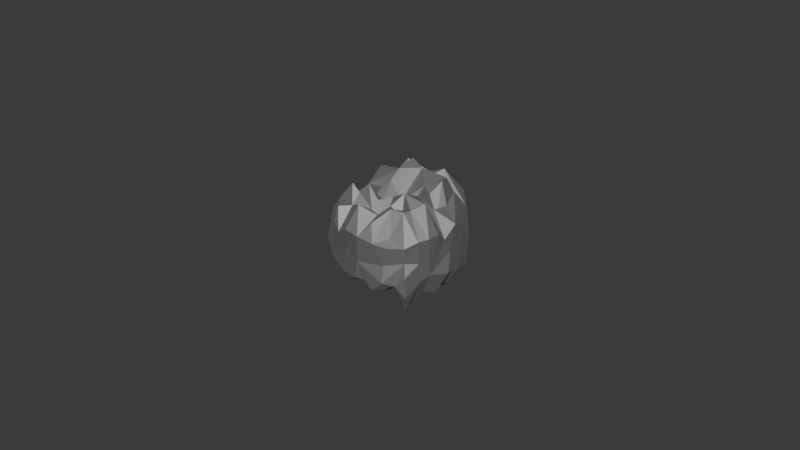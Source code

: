 # Source: silver_nugget.blend  (saved by Blender 4.2.66; exported with 4.5.12 LTS)
import bpy
from mathutils import Matrix  # noqa: F401  (used for matrix-valued properties, if any)

bpy.ops.wm.read_factory_settings(use_empty=True)
scene = bpy.context.scene
scene.name = 'Scene'

# ---- collections
col_collection = bpy.data.collections.new('Collection'); scene.collection.children.link(col_collection)

# ---- materials (node trees are filled in below, after node groups)
mat_silver = bpy.data.materials.new('silver')

# ---- material node trees
mat_silver.use_nodes = True; mat_silver.node_tree.nodes.clear()
_N = mat_silver.node_tree.nodes; _L = mat_silver.node_tree.links
n0 = _N.new('ShaderNodeBsdfPrincipled'); n0.name = 'Principled BSDF'; n0.location = (10, 300)
n0.inputs[0].default_value = (0.3791, 0.3791, 0.3791, 1.0)
n0.inputs[1].default_value = 1.0
n0.inputs[2].default_value = 0.7047
n1 = _N.new('ShaderNodeOutputMaterial'); n1.name = 'Material Output'; n1.location = (300, 300)
_L.new(n0.outputs[0], n1.inputs[0])
n1.is_active_output = True

# ---- world
world_world = bpy.data.worlds.new('World'); scene.world = world_world
world_world.use_nodes = True; world_world.node_tree.nodes.clear()
_N = world_world.node_tree.nodes; _L = world_world.node_tree.links
n0 = _N.new('ShaderNodeOutputWorld'); n0.name = 'World Output'; n0.location = (300, 300)
n1 = _N.new('ShaderNodeBackground'); n1.name = 'Background'; n1.location = (10, 300)
n1.inputs[0].default_value = (0.05088, 0.05088, 0.05088, 1.0)
_L.new(n1.outputs[0], n0.inputs[0])
n0.is_active_output = True
world_world.color = (0.05088, 0.05088, 0.05088)
world_world.sun_shadow_jitter_overblur = 0.0

# ---- meshes
me_cube_001 = bpy.data.meshes.new('Cube.001')
me_cube_001.from_pydata([(-0.03344, 0.002435, -0.006455), (-0.0395, -0.01341, -0.0009684), (-0.0281, -0.02801, -0.001428), (-0.02504, 0.03635, -0.0009696), (0.0278, 0.03079, 0.02134), (0.04432, 0.03803, -0.004643), (0.04171, -0.01682, -0.004945), (0.0345, -0.000267, -0.007037), (0.03397, 0.01796, -0.003992), (0.0322, 0.01905, 0.02208), (0.03858, 0.0002712, 0.01666), (0.03936, -0.03671, -0.00824), (0.009931, -0.03282, -0.000415), (0.01575, -0.04052, -0.002466), (0.02888, -0.03398, -0.005494), (-0.01062, -0.05338, 0.01252), (0.05449, 0.008856, 0.01311), (0.03227, 0.04869, 0.01639), (-0.04667, -0.02851, 0.0123), (-0.04658, 0.03043, 0.001349), (-0.0282, -0.03896, -0.002848), (0.0385, 0.05008, 0.0009425), (0.04748, 0.03398, 0.006277), (0.0002895, -0.05492, -0.0001392), (-0.03849, -0.04022, 0.01151), (-0.03699, -0.03104, 0.01634), (-0.04159, -0.01779, 0.01363), (-0.05423, 0.006451, 0.01255), (-0.04454, 0.01303, 0.01148), (-0.03195, 0.0205, 0.01825), (-0.05203, 0.02012, 0.0116), (-0.05136, 0.0291, 0.009856), (-0.03545, 0.02691, 0.01842), (-0.03274, 0.03317, 0.01609), (-0.02255, 0.04147, 0.02131), (-0.01319, 0.03717, 0.01526), (-0.003019, 0.05765, 0.01587), (-0.004641, 0.04815, 0.01846), (0.006985, 0.03765, 0.01964), (0.01432, 0.04541, 0.02113), (0.02142, 0.03841, 0.01748), (0.03633, 0.03011, 0.0182), (0.04118, 0.0137, 0.01635), (0.05296, -0.01136, 0.01221), (0.04187, -0.01511, 0.02029), (0.05066, -0.0211, 0.01196), (0.03331, -0.02309, 0.01848), (0.0309, -0.02962, 0.01864), (0.02562, -0.04002, 0.01188), (0.02848, -0.04798, 0.01044), (0.01279, -0.0474, 0.01595), (-0.008721, -0.03899, 0.01812), (-0.02161, -0.0498, 0.01031), (-0.02936, -0.0411, 0.01595), (-0.02006, -0.03382, 0.01618), (0.02786, 0.02451, -0.006147), (-0.02709, 0.02523, -0.002862), (-0.004116, 0.01621, -0.002645), (0.002103, 0.02146, -0.0003013), (-0.03503, 0.01323, -0.0005954), (0.01801, 0.0125, -0.004645), (-0.02427, 0.01572, -0.005528), (0.02787, 0.01078, -0.0002258), (0.008922, 0.003238, -0.007304), (-0.01176, 0.007166, -0.0005872), (-0.02352, -0.009379, -0.002337), (-0.0007434, -0.005561, -0.004775), (0.01964, -0.007339, -0.004939), (0.01505, -0.01539, -0.002119), (-0.004113, -0.01819, -0.002205), (-0.01458, -0.01295, -0.0008891), (0.02808, -0.02284, -0.006381), (0.01681, -0.02369, -0.003317), (1.221e-05, 0.03621, 0.01461), (-0.02239, 0.02563, 0.01923), (0.003556, 0.02866, 0.02223), (-0.007739, 0.0302, 0.02397), (0.01785, 0.01404, 0.01994), (-0.008052, 0.01224, 0.0228), (-0.02933, 0.0138, 0.02167), (0.02692, 0.009504, 0.01889), (0.001517, 0.002753, 0.01514), (0.03561, 0.008344, 0.01339), (-0.03451, 0.003095, 0.0169), (-0.01556, 0.006878, 0.01727), (-0.009017, 0.002654, 0.02045), (0.02929, -0.005677, 0.02011), (-0.005912, -0.01045, 0.016), (0.008759, 0.001832, 0.01353), (0.007991, -0.01474, 0.01905), (0.02049, -0.01522, 0.02133), (-0.01597, -0.007661, 0.01715), (-0.02812, -0.01128, 0.01492), (-0.01338, -0.02022, 0.02143), (-0.002887, -0.02095, 0.01784), (0.007636, -0.02504, 0.01362), (-0.02041, -0.02438, 0.01886), (0.02454, -0.02381, 0.0157), (0.01523, -0.02613, 0.01855), (-0.02812, -0.02419, 0.02079), (-0.002713, -0.02913, 0.01605), (0.02063, -0.03333, 0.01895), (0.007333, -0.03449, 0.01608), (0.04211, -0.04092, 0.002198), (0.03973, -0.03915, 0.01023), (0.03926, -0.03796, 0.005818), (0.02538, -0.04826, 0.00511), (0.002674, -0.05439, 0.004767), (0.01732, -0.05205, 0.01101), (-0.0119, -0.05194, 0.006377), (0.003175, -0.05451, 0.012), (-0.02974, -0.0463, 0.01213), (-0.03228, -0.04536, 0.003351), (0.04349, 0.03706, 0.01423), (0.05378, 0.02096, 0.01127), (0.0553, 0.001298, 0.006363), (0.0549, 0.01699, 0.003637), (0.05731, -0.002837, 0.0003566), (0.05353, -0.003816, 0.01001), (0.04667, -0.02951, 0.01173), (0.0465, -0.02842, 0.005397), (-0.04327, 0.04332, 0.008103), (-0.0373, 0.05381, 0.01177), (-0.03369, 0.04833, 0.01361), (-0.02905, 0.05711, 0.0022), (-0.01812, 0.0577, 0.006302), (-0.008136, 0.05949, 0.01244), (-0.01018, 0.0614, 0.008859), (0.009726, 0.06143, 0.008118), (0.01952, 0.05632, 0.01126), (0.03717, 0.04945, 0.009313), (-0.03919, -0.04431, 0.005843), (-0.05045, -0.02773, 0.005281), (-0.051, -0.01857, 0.01053), (-0.05358, -0.0154, 0.004556), (-0.05334, -0.008087, 0.009181), (-0.05689, 0.001667, 0.006581), (-0.05345, 0.01419, 0.0041), (-0.04447, 0.03562, 0.005555), (-0.03856, -0.03971, 0.0001682), (-0.04736, -0.02686, 0.0009097), (-0.05304, -0.01341, -0.002729), (-0.04884, 0.002272, -0.003877), (-0.05357, 0.007767, 0.0003487), (-0.0348, 0.03619, -0.004241), (-0.03361, 0.04713, -0.0007763), (0.005345, 0.04948, -6.735e-05), (-0.01578, 0.05475, -9.396e-05), (0.0008705, 0.04083, -0.003789), (0.01315, 0.03471, -0.003631), (0.007443, 0.05548, 0.0007046), (0.01865, 0.05433, 0.001247), (0.01372, 0.04475, -7.114e-07), (0.03076, 0.04915, -0.002805), (0.02549, 0.0336, -0.0009026), (0.03511, 0.03234, -0.003306), (0.03933, 0.02378, -0.00123), (0.04693, 0.03022, -0.002733), (0.04717, 0.01042, -0.005622), (0.05499, 0.01246, -0.001088), (0.04787, 0.0005976, -0.004004), (0.05493, 0.005351, 4.013e-05), (0.04893, -0.01008, -0.005453), (0.05086, -0.01851, 0.001292), (0.03541, -0.02509, -0.00813), (0.04776, -0.0264, 0.0002827), (0.0426, -0.04132, -0.003651), (0.03358, -0.04374, -0.0005471), (0.02582, -0.05087, 0.0004179), (0.01606, -0.05222, -0.002706), (0.008157, -0.05298, -0.0001504), (-0.003245, -0.04133, -0.001625), (-0.01496, -0.05282, 0.0001291), (-0.01226, -0.04845, -0.002795), (-0.02551, -0.04893, 0.0008654), (-0.01253, -0.03784, -0.0003305), (-0.01246, -0.0273, -0.005518)], [], [(25, 18, 24), (25, 99, 26), (99, 92, 26), (26, 133, 18), (26, 27, 133), (26, 83, 28), (83, 29, 28), (29, 32, 30), (26, 92, 83), (33, 122, 31), (135, 27, 136), (33, 123, 122), (34, 35, 37), (35, 73, 38), (38, 39, 37), (37, 39, 36), (39, 17, 36), (38, 40, 39), (39, 113, 17), (4, 41, 40), (40, 41, 113), (113, 41, 16), (113, 16, 114), (41, 9, 42), (42, 10, 16), (118, 44, 43), (46, 47, 119), (119, 47, 104), (47, 48, 104), (10, 86, 118), (45, 119, 163), (47, 101, 48), (101, 50, 108), (98, 102, 110), (110, 51, 15), (15, 54, 52), (54, 53, 52), (53, 25, 24), (101, 98, 50), (154, 58, 149), (55, 60, 154), (149, 58, 57), (56, 57, 61), (56, 61, 59), (8, 62, 60), (60, 57, 58), (61, 0, 59), (8, 7, 62), (63, 64, 57), (63, 66, 64), (63, 67, 66), (69, 176, 70), (68, 67, 72), (67, 71, 72), (69, 72, 176), (12, 171, 176), (155, 55, 154), (72, 14, 13), (171, 175, 176), (176, 20, 2), (4, 77, 9), (29, 79, 74), (9, 77, 80), (75, 81, 77), (75, 78, 81), (79, 78, 74), (9, 80, 82), (79, 83, 78), (80, 77, 86), (77, 81, 88), (78, 83, 84), (77, 88, 86), (83, 91, 84), (80, 86, 10), (84, 91, 85), (85, 87, 81), (83, 92, 91), (81, 89, 88), (86, 88, 90), (87, 89, 81), (90, 44, 86), (93, 94, 87), (91, 92, 93), (89, 95, 90), (94, 95, 89), (92, 99, 96), (100, 95, 94), (94, 93, 100), (93, 96, 100), (98, 101, 97), (95, 102, 98), (100, 102, 95), (101, 47, 46), (96, 99, 54), (100, 54, 51), (33, 74, 35), (80, 10, 82), (103, 167, 166), (105, 168, 167), (104, 106, 105), (168, 107, 169), (107, 170, 169), (108, 110, 107), (107, 109, 172), (109, 52, 112), (52, 111, 112), (131, 139, 112), (21, 22, 5), (22, 116, 157), (22, 114, 116), (114, 115, 116), (115, 117, 116), (116, 117, 161), (115, 163, 117), (163, 120, 165), (120, 119, 105), (119, 104, 105), (121, 124, 138), (121, 122, 124), (122, 126, 127), (122, 125, 124), (122, 127, 125), (126, 128, 127), (126, 129, 128), (126, 36, 129), (128, 129, 151), (129, 130, 21), (31, 122, 121), (130, 113, 22), (131, 140, 139), (24, 133, 132), (140, 132, 134), (133, 134, 132), (133, 135, 134), (135, 136, 134), (134, 143, 141), (136, 137, 134), (136, 31, 137), (30, 31, 136), (31, 121, 138), (138, 145, 19), (140, 134, 141), (140, 1, 2), (140, 141, 1), (141, 0, 1), (142, 59, 0), (20, 140, 2), (137, 19, 143), (145, 3, 144), (3, 145, 147), (147, 146, 3), (146, 148, 3), (148, 152, 149), (151, 153, 152), (149, 153, 154), (153, 5, 154), (5, 155, 154), (153, 21, 5), (155, 157, 156), (155, 8, 55), (156, 8, 155), (157, 158, 156), (158, 7, 8), (159, 158, 157), (159, 161, 160), (117, 163, 162), (163, 165, 6), (165, 11, 164), (165, 166, 11), (22, 157, 5), (6, 164, 71), (11, 167, 14), (167, 13, 14), (167, 169, 13), (13, 171, 12), (170, 171, 13), (23, 173, 170), (23, 172, 173), (173, 174, 175), (172, 174, 173), (112, 174, 172), (174, 20, 175), (18, 25, 26), (133, 27, 135), (26, 28, 27), (30, 27, 28), (28, 29, 30), (30, 32, 31), (29, 74, 32), (31, 32, 33), (83, 79, 29), (136, 27, 30), (33, 34, 123), (34, 33, 35), (123, 34, 36), (126, 123, 36), (36, 34, 37), (37, 35, 38), (38, 4, 40), (39, 40, 113), (32, 74, 33), (41, 4, 9), (41, 42, 16), (42, 82, 10), (16, 10, 118), (118, 86, 44), (43, 44, 45), (44, 46, 45), (45, 46, 119), (42, 9, 82), (104, 48, 49), (49, 48, 108), (48, 101, 108), (108, 50, 110), (50, 98, 110), (102, 51, 110), (15, 51, 54), (52, 53, 111), (111, 53, 24), (53, 54, 25), (54, 99, 25), (56, 149, 57), (154, 60, 58), (55, 8, 60), (60, 63, 57), (61, 57, 64), (0, 61, 64), (62, 7, 60), (64, 65, 0), (65, 64, 70), (64, 66, 70), (60, 67, 63), (60, 7, 67), (0, 65, 1), (66, 67, 68), (70, 66, 69), (68, 69, 66), (67, 7, 6), (65, 70, 2), (67, 6, 71), (69, 68, 72), (70, 176, 2), (72, 71, 14), (176, 72, 12), (56, 148, 149), (12, 72, 13), (65, 2, 1), (4, 38, 75), (73, 76, 75), (4, 75, 77), (76, 74, 78), (75, 76, 78), (78, 84, 85), (81, 78, 85), (85, 91, 87), (88, 89, 90), (89, 87, 94), (87, 91, 93), (44, 90, 46), (90, 95, 98), (93, 92, 96), (90, 97, 46), (90, 98, 97), (97, 101, 46), (100, 51, 102), (100, 96, 54), (38, 73, 75), (35, 76, 73), (35, 74, 76), (103, 105, 167), (105, 106, 168), (104, 49, 106), (49, 108, 106), (168, 106, 107), (106, 108, 107), (107, 110, 109), (110, 15, 109), (23, 107, 172), (109, 15, 52), (172, 109, 112), (112, 111, 131), (111, 24, 131), (174, 112, 139), (22, 113, 114), (159, 116, 161), (115, 16, 118), (115, 118, 163), (118, 43, 163), (43, 45, 163), (163, 119, 120), (165, 120, 166), (166, 120, 103), (120, 105, 103), (114, 16, 115), (138, 124, 145), (122, 123, 126), (124, 125, 147), (147, 125, 150), (125, 127, 150), (127, 128, 150), (150, 128, 151), (36, 17, 129), (151, 129, 21), (129, 17, 130), (130, 17, 113), (21, 130, 22), (151, 21, 153), (131, 132, 140), (131, 24, 132), (134, 137, 143), (137, 31, 19), (19, 31, 138), (24, 18, 133), (20, 139, 140), (141, 143, 142), (0, 141, 142), (142, 143, 144), (59, 142, 144), (143, 19, 144), (144, 19, 145), (56, 59, 144), (145, 124, 147), (146, 147, 150), (148, 146, 152), (146, 150, 152), (150, 151, 152), (149, 152, 153), (56, 144, 3), (3, 148, 56), (155, 5, 157), (156, 158, 8), (158, 160, 7), (158, 159, 160), (161, 117, 160), (160, 117, 162), (7, 160, 6), (160, 162, 6), (162, 163, 6), (6, 165, 164), (157, 116, 159), (164, 11, 14), (71, 164, 14), (11, 166, 167), (167, 168, 169), (169, 170, 13), (170, 107, 23), (171, 170, 173), (171, 173, 175), (176, 175, 20), (174, 139, 20)])
_uv = me_cube_001.uv_layers.new(name='UVMap')
_uv.uv.foreach_set('vector', [0.6236, 0.01027, 0.6165, 0.03716, 0.6037, 0.005272, 0.6236, 0.01027, 0.6249, 0.03486, 0.6237, 0.06659, 0.6249, 0.03486, 0.625, 0.06693, 0.6237, 0.06659, 0.6237, 0.06659, 0.5995, 0.07121, 0.6165, 0.03716, 0.6237, 0.06659, 0.6031, 0.1403, 0.5995, 0.07121, 0.6237, 0.06659, 0.6249, 0.1468, 0.6228, 0.1647, 0.6249, 0.1468, 0.6249, 0.1999, 0.6228, 0.1647, 0.6249, 0.1999, 0.6241, 0.2218, 0.6072, 0.1819, 0.6237, 0.06659, 0.625, 0.06693, 0.6249, 0.1468, 0.6226, 0.2561, 0.5345, 0.2798, 0.5669, 0.2048, 0.5504, 0.1032, 0.6031, 0.1403, 0.5139, 0.1302, 0.6226, 0.2561, 0.5961, 0.2793, 0.5345, 0.2798, 0.622, 0.3006, 0.6248, 0.3284, 0.622, 0.3593, 0.6248, 0.3284, 0.6249, 0.3752, 0.6244, 0.4041, 0.6244, 0.4041, 0.6224, 0.4223, 0.622, 0.3593, 0.622, 0.3593, 0.6224, 0.4223, 0.609, 0.3642, 0.6224, 0.4223, 0.5967, 0.4658, 0.609, 0.3642, 0.6244, 0.4041, 0.6247, 0.4527, 0.6224, 0.4223, 0.6224, 0.4223, 0.6001, 0.5144, 0.5967, 0.4658, 0.6266, 0.4848, 0.6259, 0.5172, 0.6247, 0.4527, 0.6247, 0.4527, 0.6259, 0.5172, 0.6001, 0.5144, 0.6001, 0.5144, 0.6259, 0.5172, 0.6048, 0.6013, 0.6001, 0.5144, 0.6048, 0.6013, 0.5754, 0.5667, 0.6259, 0.5172, 0.655, 0.5524, 0.6411, 0.5804, 0.6411, 0.5804, 0.6525, 0.621, 0.6048, 0.6013, 0.5972, 0.6359, 0.6391, 0.6759, 0.6032, 0.66, 0.6443, 0.7086, 0.6306, 0.743, 0.5945, 0.7146, 0.5945, 0.7146, 0.6306, 0.743, 0.5785, 0.7465, 0.6306, 0.743, 0.6231, 0.7854, 0.5785, 0.7465, 0.6525, 0.621, 0.6739, 0.6465, 0.5972, 0.6359, 0.6024, 0.6871, 0.5945, 0.7146, 0.4179, 0.6759, 0.6306, 0.743, 0.6248, 0.7931, 0.6231, 0.7854, 0.6248, 0.7931, 0.6202, 0.8318, 0.5913, 0.8246, 0.6249, 0.824, 0.6249, 0.8514, 0.5976, 0.8639, 0.5976, 0.8639, 0.6247, 0.906, 0.6063, 0.9055, 0.6063, 0.9055, 0.6247, 0.951, 0.6027, 0.9365, 0.6247, 0.951, 0.6227, 0.9716, 0.6027, 0.9365, 0.6227, 0.9716, 0.6239, 0.9989, 0.5959, 0.9867, 0.6248, 0.7931, 0.6249, 0.824, 0.6202, 0.8318, 0.3194, 0.5147, 0.2554, 0.5576, 0.2908, 0.5051, 0.3438, 0.5305, 0.3052, 0.5777, 0.3194, 0.5147, 0.2908, 0.5051, 0.2554, 0.5576, 0.235, 0.5725, 0.1446, 0.5285, 0.235, 0.5725, 0.1669, 0.5667, 0.1446, 0.5285, 0.1669, 0.5667, 0.1265, 0.5793, 0.3505, 0.5575, 0.3263, 0.5874, 0.3052, 0.5777, 0.3052, 0.5777, 0.235, 0.5725, 0.2554, 0.5576, 0.1669, 0.5667, 0.1361, 0.6226, 0.1265, 0.5793, 0.3505, 0.5575, 0.3414, 0.6258, 0.3263, 0.5874, 0.272, 0.6143, 0.211, 0.6033, 0.235, 0.5725, 0.272, 0.6143, 0.2449, 0.6434, 0.211, 0.6033, 0.272, 0.6143, 0.2976, 0.6496, 0.2449, 0.6434, 0.2326, 0.6792, 0.2034, 0.7191, 0.2027, 0.6686, 0.2927, 0.6753, 0.2976, 0.6496, 0.3002, 0.708, 0.2976, 0.6496, 0.3448, 0.7114, 0.3002, 0.708, 0.2326, 0.6792, 0.3002, 0.708, 0.2034, 0.7191, 0.2844, 0.7439, 0.2387, 0.7481, 0.2034, 0.7191, 0.3594, 0.5, 0.3438, 0.5305, 0.3194, 0.5147, 0.3002, 0.708, 0.3641, 0.7578, 0.3125, 0.75, 0.2387, 0.7481, 0.2142, 0.75, 0.2034, 0.7191, 0.2034, 0.7191, 0.1527, 0.75, 0.1482, 0.7264, 0.6446, 0.5061, 0.701, 0.576, 0.655, 0.5524, 0.8658, 0.5513, 0.8519, 0.5736, 0.8271, 0.5315, 0.655, 0.5524, 0.701, 0.576, 0.6743, 0.5865, 0.7334, 0.5313, 0.7566, 0.6147, 0.701, 0.576, 0.7334, 0.5313, 0.778, 0.5824, 0.7566, 0.6147, 0.8519, 0.5736, 0.778, 0.5824, 0.8271, 0.5315, 0.655, 0.5524, 0.6743, 0.5865, 0.6554, 0.596, 0.8519, 0.5736, 0.864, 0.6086, 0.778, 0.5824, 0.6743, 0.5865, 0.701, 0.576, 0.6739, 0.6465, 0.701, 0.576, 0.7566, 0.6147, 0.7275, 0.6213, 0.778, 0.5824, 0.864, 0.6086, 0.8015, 0.6004, 0.701, 0.576, 0.7275, 0.6213, 0.6739, 0.6465, 0.864, 0.6086, 0.8041, 0.6493, 0.8015, 0.6004, 0.6743, 0.5865, 0.6739, 0.6465, 0.6525, 0.621, 0.8015, 0.6004, 0.8041, 0.6493, 0.7818, 0.6163, 0.7818, 0.6163, 0.771, 0.6572, 0.7566, 0.6147, 0.864, 0.6086, 0.8465, 0.6705, 0.8041, 0.6493, 0.7566, 0.6147, 0.7292, 0.671, 0.7275, 0.6213, 0.6739, 0.6465, 0.7275, 0.6213, 0.6903, 0.6768, 0.771, 0.6572, 0.7292, 0.671, 0.7566, 0.6147, 0.6903, 0.6768, 0.6391, 0.6759, 0.6739, 0.6465, 0.7964, 0.6922, 0.7586, 0.6878, 0.771, 0.6572, 0.8041, 0.6493, 0.8465, 0.6705, 0.7964, 0.6922, 0.7292, 0.671, 0.7274, 0.7095, 0.6903, 0.6768, 0.7586, 0.6878, 0.7274, 0.7095, 0.7292, 0.671, 0.8465, 0.6705, 0.8579, 0.715, 0.8212, 0.7091, 0.7616, 0.7201, 0.7274, 0.7095, 0.7586, 0.6878, 0.7586, 0.6878, 0.7964, 0.6922, 0.7616, 0.7201, 0.7964, 0.6922, 0.8212, 0.7091, 0.7616, 0.7201, 0.6974, 0.7148, 0.6596, 0.7433, 0.6705, 0.7104, 0.7274, 0.7095, 0.7263, 0.7425, 0.6974, 0.7148, 0.7616, 0.7201, 0.7263, 0.7425, 0.7274, 0.7095, 0.6596, 0.7433, 0.6306, 0.743, 0.6443, 0.7086, 0.8212, 0.7091, 0.8579, 0.715, 0.8297, 0.7451, 0.7616, 0.7201, 0.8297, 0.7451, 0.7867, 0.7492, 0.8398, 0.5, 0.8271, 0.5315, 0.8219, 0.5, 0.6743, 0.5865, 0.6525, 0.621, 0.6554, 0.596, 0.4672, 0.7481, 0.411, 0.7728, 0.4046, 0.7466, 0.5154, 0.7473, 0.426, 0.8035, 0.411, 0.7728, 0.5785, 0.7465, 0.4995, 0.7991, 0.5154, 0.7473, 0.426, 0.8035, 0.483, 0.8664, 0.3962, 0.8301, 0.483, 0.8664, 0.3964, 0.85, 0.3962, 0.8301, 0.5913, 0.8246, 0.5976, 0.8639, 0.483, 0.8664, 0.483, 0.8664, 0.5103, 0.9088, 0.4085, 0.9165, 0.5103, 0.9088, 0.6027, 0.9365, 0.4566, 0.9722, 0.6027, 0.9365, 0.6037, 0.966, 0.4566, 0.9722, 0.4975, 0.9875, 0.3818, 0.9963, 0.4566, 0.9722, 0.4291, 0.4775, 0.5058, 0.5277, 0.3963, 0.5116, 0.5058, 0.5277, 0.4705, 0.5795, 0.3921, 0.5364, 0.5058, 0.5277, 0.5754, 0.5667, 0.4705, 0.5795, 0.5754, 0.5667, 0.5136, 0.6209, 0.4705, 0.5795, 0.5136, 0.6209, 0.4309, 0.6336, 0.4705, 0.5795, 0.4705, 0.5795, 0.4309, 0.6336, 0.4033, 0.6102, 0.5136, 0.6209, 0.4179, 0.6759, 0.4309, 0.6336, 0.4179, 0.6759, 0.5012, 0.7117, 0.3854, 0.7087, 0.5012, 0.7117, 0.5945, 0.7146, 0.5154, 0.7473, 0.5945, 0.7146, 0.5785, 0.7465, 0.5154, 0.7473, 0.5382, 0.2536, 0.4511, 0.3006, 0.4834, 0.2324, 0.5382, 0.2536, 0.5345, 0.2798, 0.4511, 0.3006, 0.5345, 0.2798, 0.5643, 0.3532, 0.5185, 0.3488, 0.5345, 0.2798, 0.4952, 0.3276, 0.4511, 0.3006, 0.5345, 0.2798, 0.5185, 0.3488, 0.4952, 0.3276, 0.5643, 0.3532, 0.5006, 0.4009, 0.5185, 0.3488, 0.5643, 0.3532, 0.5209, 0.4257, 0.5006, 0.4009, 0.5643, 0.3532, 0.609, 0.3642, 0.5209, 0.4257, 0.5006, 0.4009, 0.5209, 0.4257, 0.4422, 0.4294, 0.5209, 0.4257, 0.5139, 0.4769, 0.4291, 0.4775, 0.5669, 0.2048, 0.5345, 0.2798, 0.5382, 0.2536, 0.5139, 0.4769, 0.6001, 0.5144, 0.5058, 0.5277, 0.4863, 0.008484, 0.3921, 0.0443, 0.3817, 0.00272, 0.6037, 0.005272, 0.5995, 0.07121, 0.4828, 0.04652, 0.3921, 0.0443, 0.4828, 0.04652, 0.4856, 0.08194, 0.5995, 0.07121, 0.4856, 0.08194, 0.4828, 0.04652, 0.5995, 0.07121, 0.5504, 0.1032, 0.4856, 0.08194, 0.5504, 0.1032, 0.5139, 0.1302, 0.4856, 0.08194, 0.4856, 0.08194, 0.4015, 0.1466, 0.3993, 0.08956, 0.5139, 0.1302, 0.4646, 0.1653, 0.4856, 0.08194, 0.5139, 0.1302, 0.5669, 0.2048, 0.4646, 0.1653, 0.6072, 0.1819, 0.5669, 0.2048, 0.5139, 0.1302, 0.5669, 0.2048, 0.5382, 0.2536, 0.4834, 0.2324, 0.4834, 0.2324, 0.4013, 0.2747, 0.4117, 0.2156, 0.3921, 0.0443, 0.4856, 0.08194, 0.3993, 0.08956, 0.3921, 0.0443, 0.3762, 0.0781, 0.3753, 0.01672, 0.3921, 0.0443, 0.3993, 0.08956, 0.3762, 0.0781, 0.3993, 0.08956, 0.3753, 0.1286, 0.3762, 0.0781, 0.3823, 0.138, 0.3752, 0.171, 0.3753, 0.1286, 0.3772, 2.179e-05, 0.3921, 0.0443, 0.3753, 0.01672, 0.4646, 0.1653, 0.4117, 0.2156, 0.4015, 0.1466, 0.4013, 0.2747, 0.3765, 0.2837, 0.3795, 0.2519, 0.3765, 0.2837, 0.4013, 0.2747, 0.406, 0.3293, 0.406, 0.3293, 0.3794, 0.3897, 0.3765, 0.2837, 0.3794, 0.3897, 0.376, 0.3787, 0.3765, 0.2837, 0.376, 0.3787, 0.3785, 0.4197, 0.3752, 0.4245, 0.4422, 0.4294, 0.3959, 0.465, 0.3785, 0.4197, 0.3752, 0.4245, 0.3959, 0.465, 0.3756, 0.4713, 0.3959, 0.465, 0.3963, 0.5116, 0.3756, 0.4713, 0.3963, 0.5116, 0.3741, 0.5073, 0.3756, 0.4713, 0.3959, 0.465, 0.4291, 0.4775, 0.3963, 0.5116, 0.3741, 0.5073, 0.3921, 0.5364, 0.369, 0.5414, 0.3741, 0.5073, 0.3505, 0.5575, 0.3438, 0.5305, 0.369, 0.5414, 0.3505, 0.5575, 0.3741, 0.5073, 0.3921, 0.5364, 0.3689, 0.593, 0.369, 0.5414, 0.3689, 0.593, 0.3414, 0.6258, 0.3505, 0.5575, 0.4032, 0.5904, 0.3689, 0.593, 0.3921, 0.5364, 0.4032, 0.5904, 0.4033, 0.6102, 0.3705, 0.6244, 0.4309, 0.6336, 0.4179, 0.6759, 0.3739, 0.657, 0.4179, 0.6759, 0.3854, 0.7087, 0.3656, 0.6873, 0.3854, 0.7087, 0.3804, 0.7448, 0.3661, 0.7203, 0.3854, 0.7087, 0.4046, 0.7466, 0.3804, 0.7448, 0.5058, 0.5277, 0.3921, 0.5364, 0.3963, 0.5116, 0.3656, 0.6873, 0.3661, 0.7203, 0.3448, 0.7114, 0.3804, 0.7448, 0.411, 0.7728, 0.3745, 0.7692, 0.411, 0.7728, 0.3761, 0.8198, 0.3745, 0.7692, 0.411, 0.7728, 0.3962, 0.8301, 0.3761, 0.8198, 0.3761, 0.8198, 0.3761, 0.8863, 0.375, 0.8354, 0.3964, 0.85, 0.3761, 0.8863, 0.3761, 0.8198, 0.4007, 0.8743, 0.38, 0.9136, 0.3964, 0.85, 0.4007, 0.8743, 0.4085, 0.9165, 0.38, 0.9136, 0.38, 0.9136, 0.3877, 0.9503, 0.3757, 0.9194, 0.4085, 0.9165, 0.3877, 0.9503, 0.38, 0.9136, 0.4566, 0.9722, 0.3877, 0.9503, 0.4085, 0.9165, 0.3877, 0.9503, 0.3777, 0.9776, 0.3757, 0.9194, 0.6165, 0.03716, 0.6236, 0.01027, 0.6237, 0.06659, 0.5995, 0.07121, 0.6031, 0.1403, 0.5504, 0.1032, 0.6237, 0.06659, 0.6228, 0.1647, 0.6031, 0.1403, 0.6072, 0.1819, 0.6031, 0.1403, 0.6228, 0.1647, 0.6228, 0.1647, 0.6249, 0.1999, 0.6072, 0.1819, 0.6072, 0.1819, 0.6241, 0.2218, 0.5669, 0.2048, 0.6249, 0.1999, 0.625, 0.2188, 0.6241, 0.2218, 0.5669, 0.2048, 0.6241, 0.2218, 0.6226, 0.2561, 0.6249, 0.1468, 0.625, 0.1719, 0.6249, 0.1999, 0.5139, 0.1302, 0.6031, 0.1403, 0.6072, 0.1819, 0.6226, 0.2561, 0.622, 0.3006, 0.5961, 0.2793, 0.622, 0.3006, 0.6226, 0.2561, 0.6248, 0.3284, 0.5961, 0.2793, 0.622, 0.3006, 0.609, 0.3642, 0.5643, 0.3532, 0.5961, 0.2793, 0.609, 0.3642, 0.609, 0.3642, 0.622, 0.3006, 0.622, 0.3593, 0.622, 0.3593, 0.6248, 0.3284, 0.6244, 0.4041, 0.6244, 0.4041, 0.6266, 0.4848, 0.6247, 0.4527, 0.6224, 0.4223, 0.6247, 0.4527, 0.6001, 0.5144, 0.6241, 0.2218, 0.625, 0.262, 0.6226, 0.2561, 0.6259, 0.5172, 0.6266, 0.4848, 0.655, 0.5524, 0.6259, 0.5172, 0.6411, 0.5804, 0.6048, 0.6013, 0.6411, 0.5804, 0.6554, 0.596, 0.6525, 0.621, 0.6048, 0.6013, 0.6525, 0.621, 0.5972, 0.6359, 0.5972, 0.6359, 0.6739, 0.6465, 0.6391, 0.6759, 0.6032, 0.66, 0.6391, 0.6759, 0.6024, 0.6871, 0.6391, 0.6759, 0.6443, 0.7086, 0.6024, 0.6871, 0.6024, 0.6871, 0.6443, 0.7086, 0.5945, 0.7146, 0.6411, 0.5804, 0.655, 0.5524, 0.6554, 0.596, 0.5785, 0.7465, 0.6231, 0.7854, 0.5906, 0.7913, 0.5906, 0.7913, 0.6231, 0.7854, 0.5913, 0.8246, 0.6231, 0.7854, 0.6248, 0.7931, 0.5913, 0.8246, 0.5913, 0.8246, 0.6202, 0.8318, 0.5976, 0.8639, 0.6202, 0.8318, 0.6249, 0.824, 0.5976, 0.8639, 0.6249, 0.8514, 0.6247, 0.906, 0.5976, 0.8639, 0.6063, 0.9055, 0.6247, 0.906, 0.6247, 0.951, 0.6027, 0.9365, 0.6227, 0.9716, 0.6037, 0.966, 0.6037, 0.966, 0.6227, 0.9716, 0.5959, 0.9867, 0.6227, 0.9716, 0.6247, 0.951, 0.6239, 0.9989, 0.6247, 0.951, 0.625, 0.9788, 0.6239, 0.9989, 0.1446, 0.5285, 0.2908, 0.5051, 0.235, 0.5725, 0.3194, 0.5147, 0.3052, 0.5777, 0.2554, 0.5576, 0.3438, 0.5305, 0.3505, 0.5575, 0.3052, 0.5777, 0.3052, 0.5777, 0.272, 0.6143, 0.235, 0.5725, 0.1669, 0.5667, 0.235, 0.5725, 0.211, 0.6033, 0.1361, 0.6226, 0.1669, 0.5667, 0.211, 0.6033, 0.3263, 0.5874, 0.3414, 0.6258, 0.3052, 0.5777, 0.211, 0.6033, 0.1703, 0.6546, 0.1361, 0.6226, 0.1703, 0.6546, 0.211, 0.6033, 0.2027, 0.6686, 0.211, 0.6033, 0.2449, 0.6434, 0.2027, 0.6686, 0.3052, 0.5777, 0.2976, 0.6496, 0.272, 0.6143, 0.3052, 0.5777, 0.3414, 0.6258, 0.2976, 0.6496, 0.1361, 0.6226, 0.1703, 0.6546, 0.127, 0.6674, 0.2449, 0.6434, 0.2976, 0.6496, 0.2927, 0.6753, 0.2027, 0.6686, 0.2449, 0.6434, 0.2326, 0.6792, 0.2927, 0.6753, 0.2326, 0.6792, 0.2449, 0.6434, 0.2976, 0.6496, 0.3414, 0.6258, 0.3656, 0.6873, 0.1703, 0.6546, 0.2027, 0.6686, 0.1482, 0.7264, 0.2976, 0.6496, 0.3656, 0.6873, 0.3448, 0.7114, 0.2326, 0.6792, 0.2927, 0.6753, 0.3002, 0.708, 0.2027, 0.6686, 0.2034, 0.7191, 0.1482, 0.7264, 0.3002, 0.708, 0.3448, 0.7114, 0.3745, 0.7692, 0.2034, 0.7191, 0.3002, 0.708, 0.2844, 0.7439, 0.1446, 0.5285, 0.2386, 0.5, 0.2908, 0.5051, 0.2844, 0.7439, 0.3002, 0.708, 0.3125, 0.75, 0.1703, 0.6546, 0.1482, 0.7264, 0.127, 0.6674, 0.6446, 0.5061, 0.7144, 0.5017, 0.7334, 0.5313, 0.7505, 0.5002, 0.7785, 0.5291, 0.7334, 0.5313, 0.6446, 0.5061, 0.7334, 0.5313, 0.701, 0.576, 0.7785, 0.5291, 0.8271, 0.5315, 0.778, 0.5824, 0.7334, 0.5313, 0.7785, 0.5291, 0.778, 0.5824, 0.778, 0.5824, 0.8015, 0.6004, 0.7818, 0.6163, 0.7566, 0.6147, 0.778, 0.5824, 0.7818, 0.6163, 0.7818, 0.6163, 0.8041, 0.6493, 0.771, 0.6572, 0.7275, 0.6213, 0.7292, 0.671, 0.6903, 0.6768, 0.7292, 0.671, 0.771, 0.6572, 0.7586, 0.6878, 0.771, 0.6572, 0.8041, 0.6493, 0.7964, 0.6922, 0.6391, 0.6759, 0.6903, 0.6768, 0.6443, 0.7086, 0.6903, 0.6768, 0.7274, 0.7095, 0.6974, 0.7148, 0.7964, 0.6922, 0.8465, 0.6705, 0.8212, 0.7091, 0.6903, 0.6768, 0.6705, 0.7104, 0.6443, 0.7086, 0.6903, 0.6768, 0.6974, 0.7148, 0.6705, 0.7104, 0.6705, 0.7104, 0.6596, 0.7433, 0.6443, 0.7086, 0.7616, 0.7201, 0.7867, 0.7492, 0.7263, 0.7425, 0.7616, 0.7201, 0.8212, 0.7091, 0.8297, 0.7451, 0.7144, 0.5017, 0.7505, 0.5002, 0.7334, 0.5313, 0.791, 0.5, 0.7785, 0.5291, 0.7505, 0.5002, 0.791, 0.5, 0.8271, 0.5315, 0.7785, 0.5291, 0.4672, 0.7481, 0.5154, 0.7473, 0.411, 0.7728, 0.5154, 0.7473, 0.4995, 0.7991, 0.426, 0.8035, 0.5785, 0.7465, 0.5906, 0.7913, 0.4995, 0.7991, 0.5906, 0.7913, 0.5913, 0.8246, 0.4995, 0.7991, 0.426, 0.8035, 0.4995, 0.7991, 0.483, 0.8664, 0.4995, 0.7991, 0.5913, 0.8246, 0.483, 0.8664, 0.483, 0.8664, 0.5976, 0.8639, 0.5103, 0.9088, 0.5976, 0.8639, 0.6063, 0.9055, 0.5103, 0.9088, 0.4007, 0.8743, 0.483, 0.8664, 0.4085, 0.9165, 0.5103, 0.9088, 0.6063, 0.9055, 0.6027, 0.9365, 0.4085, 0.9165, 0.5103, 0.9088, 0.4566, 0.9722, 0.4566, 0.9722, 0.6037, 0.966, 0.4975, 0.9875, 0.6037, 0.966, 0.5959, 0.9867, 0.4975, 0.9875, 0.3877, 0.9503, 0.4566, 0.9722, 0.3818, 0.9963, 0.5058, 0.5277, 0.6001, 0.5144, 0.5754, 0.5667, 0.4032, 0.5904, 0.4705, 0.5795, 0.4033, 0.6102, 0.5136, 0.6209, 0.6048, 0.6013, 0.5972, 0.6359, 0.5136, 0.6209, 0.5972, 0.6359, 0.4179, 0.6759, 0.5972, 0.6359, 0.6032, 0.66, 0.4179, 0.6759, 0.6032, 0.66, 0.6024, 0.6871, 0.4179, 0.6759, 0.4179, 0.6759, 0.5945, 0.7146, 0.5012, 0.7117, 0.3854, 0.7087, 0.5012, 0.7117, 0.4046, 0.7466, 0.4046, 0.7466, 0.5012, 0.7117, 0.4672, 0.7481, 0.5012, 0.7117, 0.5154, 0.7473, 0.4672, 0.7481, 0.5754, 0.5667, 0.6048, 0.6013, 0.5136, 0.6209, 0.4834, 0.2324, 0.4511, 0.3006, 0.4013, 0.2747, 0.5345, 0.2798, 0.5961, 0.2793, 0.5643, 0.3532, 0.4511, 0.3006, 0.4952, 0.3276, 0.406, 0.3293, 0.406, 0.3293, 0.4952, 0.3276, 0.4089, 0.3995, 0.4952, 0.3276, 0.5185, 0.3488, 0.4089, 0.3995, 0.5185, 0.3488, 0.5006, 0.4009, 0.4089, 0.3995, 0.4089, 0.3995, 0.5006, 0.4009, 0.4422, 0.4294, 0.609, 0.3642, 0.5967, 0.4658, 0.5209, 0.4257, 0.4422, 0.4294, 0.5209, 0.4257, 0.4291, 0.4775, 0.5209, 0.4257, 0.5967, 0.4658, 0.5139, 0.4769, 0.5139, 0.4769, 0.5967, 0.4658, 0.6001, 0.5144, 0.4291, 0.4775, 0.5139, 0.4769, 0.5058, 0.5277, 0.4422, 0.4294, 0.4291, 0.4775, 0.3959, 0.465, 0.4863, 0.008484, 0.4828, 0.04652, 0.3921, 0.0443, 0.4863, 0.008484, 0.6037, 0.005272, 0.4828, 0.04652, 0.4856, 0.08194, 0.4646, 0.1653, 0.4015, 0.1466, 0.4646, 0.1653, 0.5669, 0.2048, 0.4117, 0.2156, 0.4117, 0.2156, 0.5669, 0.2048, 0.4834, 0.2324, 0.6037, 0.005272, 0.6165, 0.03716, 0.5995, 0.07121, 0.3772, 2.179e-05, 0.3817, 0.00272, 0.3921, 0.0443, 0.3993, 0.08956, 0.4015, 0.1466, 0.3823, 0.138, 0.3753, 0.1286, 0.3993, 0.08956, 0.3823, 0.138, 0.3823, 0.138, 0.4015, 0.1466, 0.3795, 0.2519, 0.3752, 0.171, 0.3823, 0.138, 0.3795, 0.2519, 0.4015, 0.1466, 0.4117, 0.2156, 0.3795, 0.2519, 0.3795, 0.2519, 0.4117, 0.2156, 0.4013, 0.2747, 0.375, 0.223, 0.3752, 0.171, 0.3795, 0.2519, 0.4013, 0.2747, 0.4511, 0.3006, 0.406, 0.3293, 0.3794, 0.3897, 0.406, 0.3293, 0.4089, 0.3995, 0.376, 0.3787, 0.3794, 0.3897, 0.3785, 0.4197, 0.3794, 0.3897, 0.4089, 0.3995, 0.3785, 0.4197, 0.4089, 0.3995, 0.4422, 0.4294, 0.3785, 0.4197, 0.3752, 0.4245, 0.3785, 0.4197, 0.3959, 0.465, 0.375, 0.223, 0.3795, 0.2519, 0.3765, 0.2837, 0.3765, 0.2837, 0.376, 0.3787, 0.375, 0.3424, 0.3741, 0.5073, 0.3963, 0.5116, 0.3921, 0.5364, 0.369, 0.5414, 0.3689, 0.593, 0.3505, 0.5575, 0.3689, 0.593, 0.3705, 0.6244, 0.3414, 0.6258, 0.3689, 0.593, 0.4032, 0.5904, 0.3705, 0.6244, 0.4033, 0.6102, 0.4309, 0.6336, 0.3705, 0.6244, 0.3705, 0.6244, 0.4309, 0.6336, 0.3739, 0.657, 0.3414, 0.6258, 0.3705, 0.6244, 0.3656, 0.6873, 0.3705, 0.6244, 0.3739, 0.657, 0.3656, 0.6873, 0.3739, 0.657, 0.4179, 0.6759, 0.3656, 0.6873, 0.3656, 0.6873, 0.3854, 0.7087, 0.3661, 0.7203, 0.3921, 0.5364, 0.4705, 0.5795, 0.4032, 0.5904, 0.3661, 0.7203, 0.3804, 0.7448, 0.3745, 0.7692, 0.3448, 0.7114, 0.3661, 0.7203, 0.3745, 0.7692, 0.3804, 0.7448, 0.4046, 0.7466, 0.411, 0.7728, 0.411, 0.7728, 0.426, 0.8035, 0.3962, 0.8301, 0.3962, 0.8301, 0.3964, 0.85, 0.3761, 0.8198, 0.3964, 0.85, 0.483, 0.8664, 0.4007, 0.8743, 0.3761, 0.8863, 0.3964, 0.85, 0.38, 0.9136, 0.3761, 0.8863, 0.38, 0.9136, 0.3757, 0.9194, 0.3752, 0.9582, 0.3757, 0.9194, 0.3777, 0.9776, 0.3877, 0.9503, 0.3818, 0.9963, 0.3777, 0.9776])
me_cube_001.materials.append(mat_silver)
me_cube_001.update()

# ---- objects
ob_cube = bpy.data.objects.new('Cube', me_cube_001)

# ---- transforms, parenting, visibility, modifiers, constraints
ob_cube.location = (0.0, 0.0, 0.0)
ob_cube.scale = (0.3444, 0.3444, 1.092)

# ---- collection membership
col_collection.objects.link(ob_cube)

# ---- scene / render settings (as saved in the file)
scene.frame_start = 1; scene.frame_end = 250; scene.frame_set(1)
scene.render.engine = 'BLENDER_EEVEE_NEXT'
bpy.context.view_layer.update()

# ---- added for rendering (the .blend has no active camera and no usable light): camera, sun
cam_auto = bpy.data.cameras.new('AutoCamera')
cam_auto.lens = 50.0
cam_auto.sensor_width = 36.0
cam_auto.clip_end = 1000.0
ob_auto_camera = bpy.data.objects.new('AutoCamera', cam_auto)
scene.collection.objects.link(ob_auto_camera)
ob_auto_camera.location = (0.185117, -0.220933, 0.156628)
ob_auto_camera.rotation_euler = (1.09748, -7.21219e-08, 0.694738)
scene.camera = ob_auto_camera
light_auto_sun = bpy.data.lights.new('AutoSun', 'SUN')
light_auto_sun.energy = 3.0
light_auto_sun.angle = 0.0523599
ob_auto_sun = bpy.data.objects.new('AutoSun', light_auto_sun)
scene.collection.objects.link(ob_auto_sun)
ob_auto_sun.rotation_euler = (0.872665, 0.174533, 0.523599)
bpy.context.view_layer.update()
